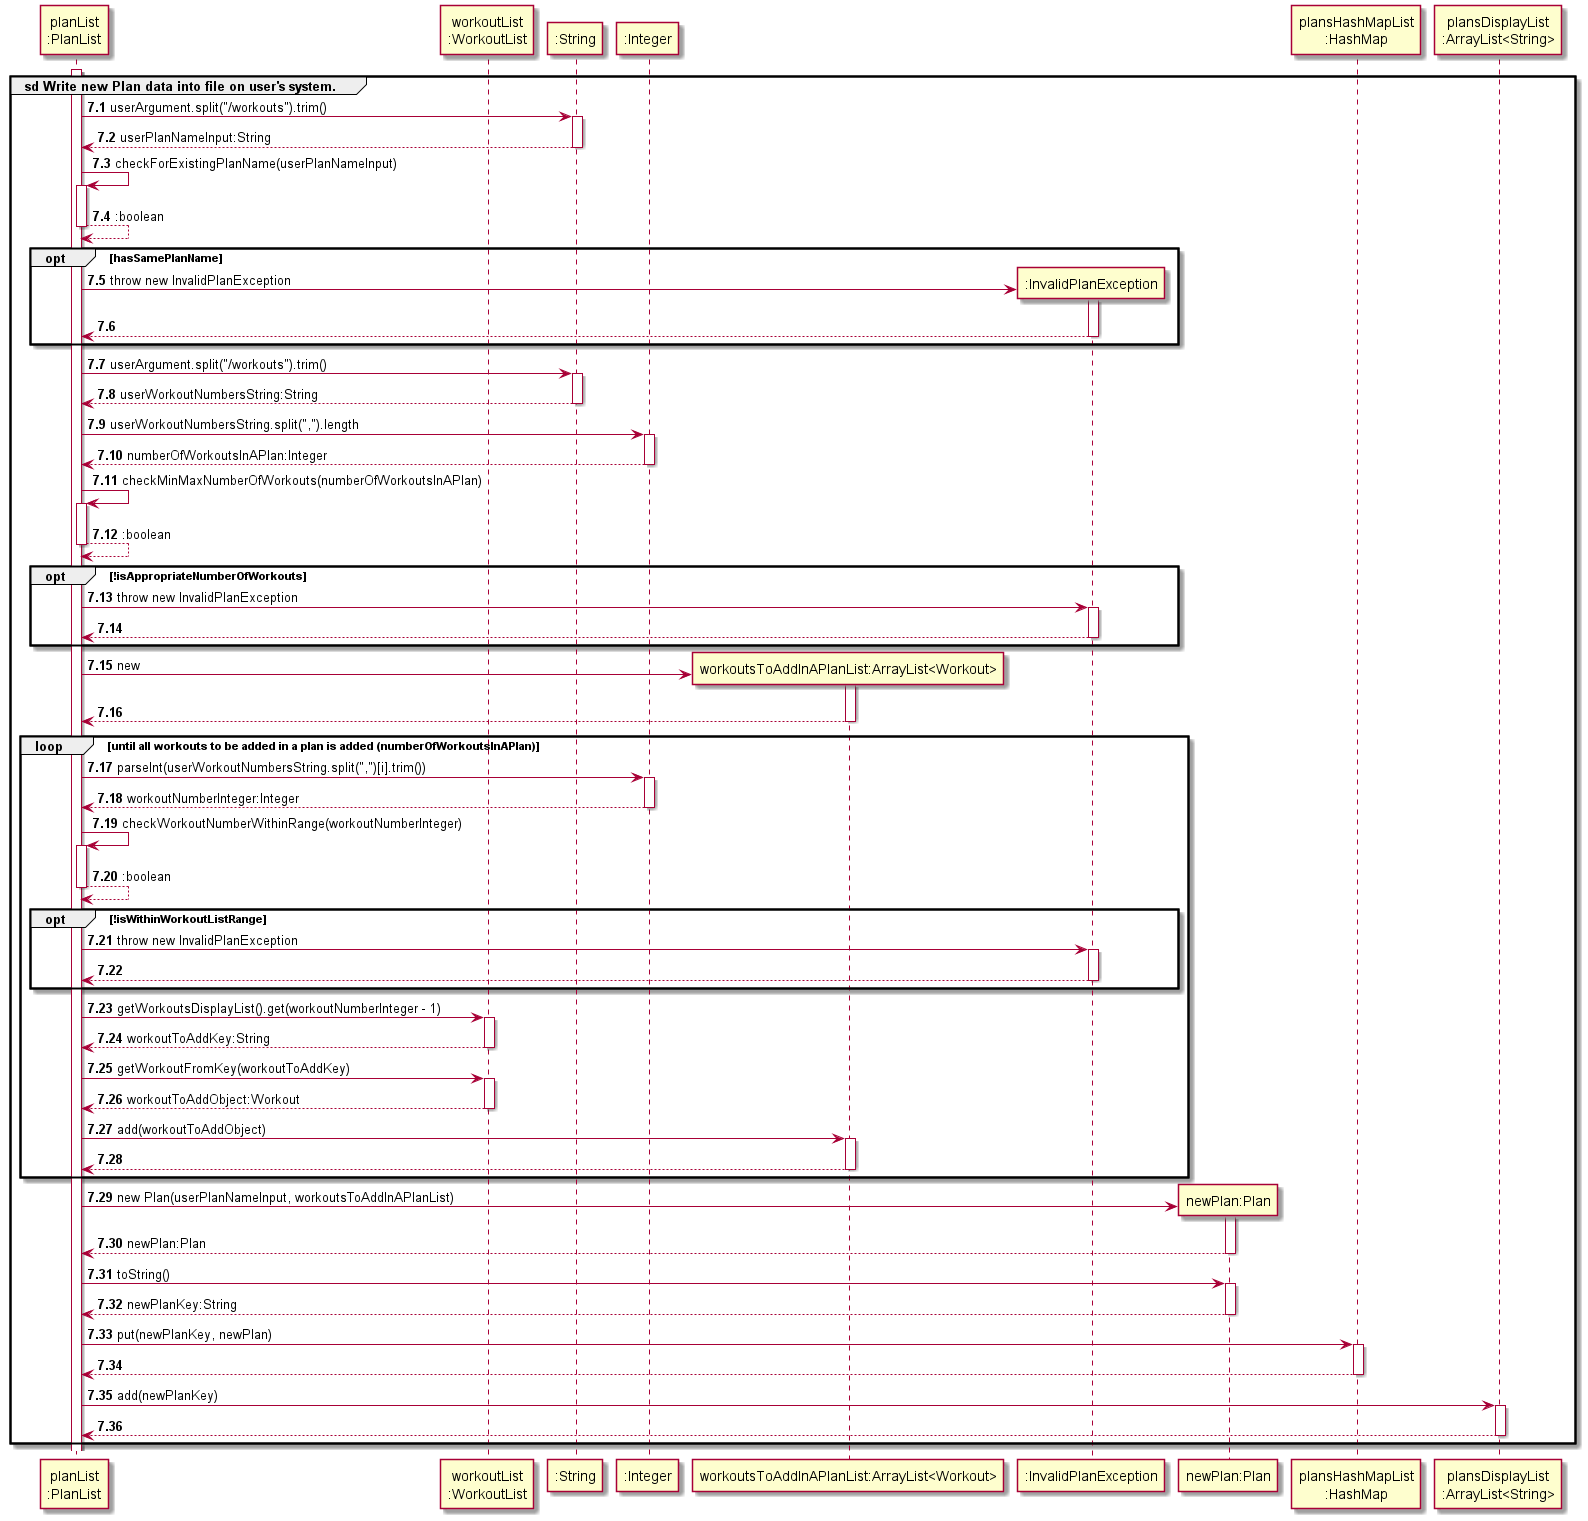

The diagram above was rendered by PlantUML. Its source (embedded in the PNG):
@startuml
'https://plantuml.com/sequence-diagram
!include ../Style.puml

autonumber 7.1

participant "planList\n:PlanList" AS wl
participant "workoutList\n:WorkoutList" AS el

activate wl
group sd Write new Plan data into file on user's system.
wl -> ":String" : userArgument.split("/workouts").trim()
activate ":String"
return userPlanNameInput:String
deactivate ":String"

wl -> wl : checkForExistingPlanName(userPlanNameInput)
activate wl
return :boolean

opt hasSamePlanName
create ":InvalidPlanException" AS ipe
wl -> ipe : throw new InvalidPlanException
activate ipe
return
end

wl -> ":String" : userArgument.split("/workouts").trim()
activate ":String"
return userWorkoutNumbersString:String
deactivate ":String"

wl -> ":Integer" : userWorkoutNumbersString.split(",").length
activate ":Integer"
return numberOfWorkoutsInAPlan:Integer
deactivate ":Integer"

wl -> wl : checkMinMaxNumberOfWorkouts(numberOfWorkoutsInAPlan)
activate wl
return :boolean

opt !isAppropriateNumberOfWorkouts
create ":InvalidPlanException" AS ipe
wl -> ipe : throw new InvalidPlanException
activate ipe
return
end

create "workoutsToAddInAPlanList:ArrayList<Workout>" AS wtoadd
wl -> wtoadd : new
activate wtoadd
return

loop until all workouts to be added in a plan is added (numberOfWorkoutsInAPlan)
wl -> ":Integer" : parseInt(userWorkoutNumbersString.split(",")[i].trim())
activate ":Integer"
return workoutNumberInteger:Integer
deactivate ":Integer"
wl -> wl : checkWorkoutNumberWithinRange(workoutNumberInteger)
activate wl
return :boolean
opt !isWithinWorkoutListRange
create ":InvalidPlanException" AS ipe
wl -> ipe : throw new InvalidPlanException
activate ipe
return
end
wl -> el : getWorkoutsDisplayList().get(workoutNumberInteger - 1)
activate el
return workoutToAddKey:String
wl -> el : getWorkoutFromKey(workoutToAddKey)
activate el
return workoutToAddObject:Workout
wl -> wtoadd : add(workoutToAddObject)
activate wtoadd
return
end

create "newPlan:Plan" AS newPlan
wl -> newPlan : new Plan(userPlanNameInput, workoutsToAddInAPlanList)
activate newPlan
return newPlan:Plan

wl -> newPlan : toString()
activate newPlan
return newPlanKey:String

wl -> "plansHashMapList\n:HashMap" : put(newPlanKey, newPlan)
activate "plansHashMapList\n:HashMap"
return

wl -> "plansDisplayList\n:ArrayList<String>" : add(newPlanKey)
activate "plansDisplayList\n:ArrayList<String>"
return

end
@enduml